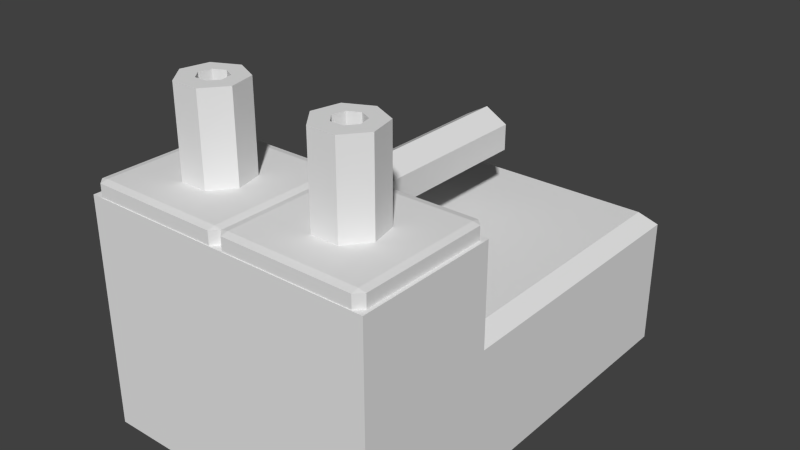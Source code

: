 # Source: transmitter.blend  (saved by Blender 2.68.0; exported with 4.5.12 LTS)
import bpy
from mathutils import Matrix  # noqa: F401  (used for matrix-valued properties, if any)

bpy.ops.wm.read_factory_settings(use_empty=True)
scene = bpy.context.scene
scene.name = 'Scene'

# ---- collections
col_collection_1 = bpy.data.collections.new('Collection 1'); scene.collection.children.link(col_collection_1)

# ---- materials (node trees are filled in below, after node groups)
mat_noneuntitled_003 = bpy.data.materials.new('Noneuntitled.003')
mat_noneuntitled_003.alpha_threshold = 0.0
mat_noneuntitled_003.use_transparent_shadow = False
mat_noneuntitled_003.roughness = 0.5
mat_noneuntitled_003.line_color = (0.0, 0.0, 0.0, 1.0)

# ---- material node trees

# ---- world
world_world = bpy.data.worlds.new('World'); scene.world = world_world
world_world.color = (0.05088, 0.05088, 0.05088)
world_world.use_sun_shadow = False
world_world.sun_shadow_jitter_overblur = 0.0
world_world.cycles.sampling_method = 'MANUAL'
world_world.cycles.sample_map_resolution = 256

# ---- meshes
me_cube = bpy.data.meshes.new('Cube')
me_cube.from_pydata([(0.0, 0.225, 0.295), (0.0, -0.225, 0.295), (0.03897, 0.225, 0.2725), (0.03897, -0.225, 0.2725), (0.03897, 0.225, 0.2275), (0.03897, -0.225, 0.2275), (-3.934e-09, 0.225, 0.205), (-3.934e-09, -0.225, 0.205), (-0.03897, 0.225, 0.2275), (-0.03897, -0.225, 0.2275), (-0.03897, 0.225, 0.2725), (-0.03897, -0.225, 0.2725), (0.2375, -0.1362, 0.25), (0.2375, -0.3612, 0.25), (0.0125, -0.3612, 0.25), (0.0125, -0.1362, 0.25), (0.2375, -0.1362, 0.3), (0.0125, -0.1362, 0.3), (0.0125, -0.3612, 0.3), (0.2375, -0.3612, 0.3), (0.25, -0.1362, 0.2525), (0.25, -0.1362, 0.2975), (0.25, -0.3612, 0.2975), (0.25, -0.3612, 0.2525), (0.2375, -0.3737, 0.2525), (0.2375, -0.3737, 0.2975), (0.0125, -0.3737, 0.2975), (0.0125, -0.3737, 0.2525), (-7.451e-08, -0.3612, 0.2525), (-7.451e-08, -0.3612, 0.2975), (-4.47e-08, -0.1362, 0.2975), (-1.49e-08, -0.1362, 0.2525), (0.2375, -0.1237, 0.2975), (0.2375, -0.1237, 0.2525), (0.0125, -0.1237, 0.2525), (0.0125, -0.1237, 0.2975), (0.1149, -0.2713, 0.45), (0.1142, -0.2713, 0.45), (0.1351, -0.2713, 0.45), (0.1358, -0.2713, 0.45), (0.1016, -0.2556, 0.45), (0.1006, -0.2543, 0.45), (0.1011, -0.2998, 0.45), (0.1489, -0.2998, 0.45), (0.1484, -0.2556, 0.45), (0.1494, -0.2543, 0.45), (0.1052, -0.2344, 0.45), (0.1055, -0.2331, 0.45), (0.07138, -0.2625, 0.45), (0.1149, -0.2713, 0.3), (0.1142, -0.2713, 0.3), (0.1011, -0.2998, 0.3), (0.1351, -0.2713, 0.3), (0.1358, -0.2713, 0.3), (0.1489, -0.2998, 0.3), (0.1786, -0.2625, 0.45), (0.1448, -0.2344, 0.45), (0.1445, -0.2331, 0.45), (0.125, -0.2237, 0.45), (0.082, -0.2159, 0.45), (0.1016, -0.2556, 0.3), (0.1006, -0.2543, 0.3), (0.07138, -0.2625, 0.3), (0.1484, -0.2556, 0.3), (0.1494, -0.2543, 0.3), (0.1786, -0.2625, 0.3), (0.125, -0.1952, 0.45), (0.168, -0.2159, 0.45), (0.1052, -0.2344, 0.3), (0.1055, -0.2331, 0.3), (0.082, -0.2159, 0.3), (0.1448, -0.2344, 0.3), (0.1445, -0.2331, 0.3), (0.168, -0.2159, 0.3), (0.125, -0.1952, 0.3), (0.125, -0.2237, 0.3), (-0.0125, -0.1362, 0.25), (-0.0125, -0.3612, 0.25), (-0.2375, -0.3612, 0.25), (-0.2375, -0.1362, 0.25), (-0.0125, -0.1362, 0.3), (-0.2375, -0.1362, 0.3), (-0.2375, -0.3612, 0.3), (-0.0125, -0.3612, 0.3), (-4.47e-08, -0.1362, 0.2525), (0.0, -0.1362, 0.2975), (-1.192e-07, -0.3612, 0.2975), (-5.215e-08, -0.3612, 0.2525), (-0.0125, -0.3737, 0.2525), (-0.0125, -0.3737, 0.2975), (-0.2375, -0.3737, 0.2975), (-0.2375, -0.3737, 0.2525), (-0.25, -0.3612, 0.2525), (-0.25, -0.3612, 0.2975), (-0.25, -0.1362, 0.2975), (-0.25, -0.1362, 0.2525), (-0.0125, -0.1237, 0.2975), (-0.0125, -0.1237, 0.2525), (-0.2375, -0.1237, 0.2525), (-0.2375, -0.1237, 0.2975), (-0.1351, -0.2713, 0.45), (-0.1358, -0.2713, 0.45), (-0.1149, -0.2713, 0.45), (-0.1142, -0.2713, 0.45), (-0.1484, -0.2556, 0.45), (-0.1494, -0.2543, 0.45), (-0.1489, -0.2998, 0.45), (-0.1011, -0.2998, 0.45), (-0.1016, -0.2556, 0.45), (-0.1006, -0.2543, 0.45), (-0.1448, -0.2344, 0.45), (-0.1445, -0.2331, 0.45), (-0.1786, -0.2625, 0.45), (-0.1351, -0.2713, 0.3), (-0.1358, -0.2713, 0.3), (-0.1489, -0.2998, 0.3), (-0.1149, -0.2713, 0.3), (-0.1142, -0.2713, 0.3), (-0.1011, -0.2998, 0.3), (-0.07138, -0.2625, 0.45), (-0.1052, -0.2344, 0.45), (-0.1055, -0.2331, 0.45), (-0.125, -0.2237, 0.45), (-0.168, -0.2159, 0.45), (-0.1484, -0.2556, 0.3), (-0.1494, -0.2543, 0.3), (-0.1786, -0.2625, 0.3), (-0.1016, -0.2556, 0.3), (-0.1006, -0.2543, 0.3), (-0.07138, -0.2625, 0.3), (-0.125, -0.1952, 0.45), (-0.082, -0.2159, 0.45), (-0.1448, -0.2344, 0.3), (-0.1445, -0.2331, 0.3), (-0.168, -0.2159, 0.3), (-0.1052, -0.2344, 0.3), (-0.1055, -0.2331, 0.3), (-0.082, -0.2159, 0.3), (-0.125, -0.1952, 0.3), (-0.125, -0.2237, 0.3), (-0.2562, -0.375, -0.125), (-0.2562, -0.125, -0.125), (0.2562, -0.125, -0.125), (0.2562, -0.375, -0.125), (-0.2562, -0.375, 0.275), (-0.2562, -0.125, 0.275), (0.2562, -0.125, 0.275), (0.2562, -0.375, 0.275), (-0.2562, -0.125, -0.125), (-0.2562, 0.375, -0.125), (0.2562, 0.375, -0.125), (0.2562, -0.125, -0.125), (-0.2312, -0.125, 0.125), (-0.2562, -0.125, 0.1), (-0.2562, 0.375, 0.1), (-0.2312, 0.35, 0.125), (0.2562, 0.375, 0.1), (0.2312, 0.35, 0.125), (0.2562, -0.125, 0.1), (0.2312, -0.125, 0.125)], [], [(0, 1, 3, 2), (2, 3, 5, 4), (4, 5, 7, 6), (6, 7, 9, 8), (3, 1, 11, 9, 7, 5), (10, 11, 1, 0), (8, 9, 11, 10), (0, 2, 4, 6, 8, 10), (20, 21, 22, 23), (54, 53, 63, 65), (17, 30, 29, 18), (57, 58, 75, 72), (15, 34, 33, 12), (56, 45, 55, 67), (14, 27, 28), (18, 29, 26), (43, 54, 65, 55), (70, 62, 48, 59), (71, 64, 45, 56), (59, 66, 74, 70), (59, 47, 58, 66), (52, 38, 39, 53), (60, 40, 37, 50), (47, 46, 68, 69), (51, 49, 52, 54), (62, 51, 42, 48), (42, 37, 40, 48), (43, 38, 36, 42), (12, 33, 20), (13, 23, 24), (15, 31, 34), (16, 21, 32), (19, 25, 22), (17, 35, 30), (23, 13, 12, 20), (25, 19, 18, 26), (68, 61, 62, 70), (28, 29, 30, 31), (24, 23, 22, 25), (58, 57, 67, 66), (42, 51, 54, 43), (32, 33, 34, 35), (16, 32, 35, 17), (55, 65, 73, 67), (52, 49, 36, 38), (28, 27, 26, 29), (60, 50, 51, 62), (24, 25, 26, 27), (72, 75, 74, 73), (20, 33, 32, 21), (47, 69, 75, 58), (49, 50, 37, 36), (68, 46, 41, 61), (59, 46, 47), (63, 53, 39, 44), (70, 69, 68), (21, 16, 19, 22), (48, 40, 41), (71, 56, 57, 72), (62, 61, 60), (63, 44, 45, 64), (42, 36, 37), (44, 39, 43, 55), (51, 50, 49), (75, 69, 70, 74), (67, 73, 74, 66), (65, 64, 71, 73), (43, 39, 38), (13, 24, 27, 14), (54, 52, 53), (14, 28, 31, 15), (55, 45, 44), (48, 41, 46, 59), (65, 63, 64), (34, 31, 30, 35), (67, 57, 56), (41, 40, 60, 61), (72, 73, 71), (16, 17, 18, 19), (84, 85, 86, 87), (118, 117, 127, 129), (81, 94, 93, 82), (121, 122, 139, 136), (79, 98, 97, 76), (120, 109, 119, 131), (78, 91, 92), (82, 93, 90), (107, 118, 129, 119), (134, 126, 112, 123), (135, 128, 109, 120), (123, 130, 138, 134), (123, 111, 122, 130), (116, 102, 103, 117), (124, 104, 101, 114), (111, 110, 132, 133), (115, 113, 116, 118), (126, 115, 106, 112), (106, 101, 104, 112), (107, 102, 100, 106), (76, 97, 84), (77, 87, 88), (79, 95, 98), (80, 85, 96), (83, 89, 86), (81, 99, 94), (87, 77, 76, 84), (89, 83, 82, 90), (132, 125, 126, 134), (92, 93, 94, 95), (88, 87, 86, 89), (122, 121, 131, 130), (106, 115, 118, 107), (96, 97, 98, 99), (80, 96, 99, 81), (119, 129, 137, 131), (116, 113, 100, 102), (92, 91, 90, 93), (124, 114, 115, 126), (88, 89, 90, 91), (136, 139, 138, 137), (84, 97, 96, 85), (111, 133, 139, 122), (113, 114, 101, 100), (132, 110, 105, 125), (123, 110, 111), (127, 117, 103, 108), (134, 133, 132), (85, 80, 83, 86), (112, 104, 105), (135, 120, 121, 136), (126, 125, 124), (127, 108, 109, 128), (106, 100, 101), (108, 103, 107, 119), (115, 114, 113), (139, 133, 134, 138), (131, 137, 138, 130), (129, 128, 135, 137), (107, 103, 102), (77, 88, 91, 78), (118, 116, 117), (78, 92, 95, 79), (119, 109, 108), (112, 105, 110, 123), (129, 127, 128), (98, 95, 94, 99), (131, 121, 120), (105, 104, 124, 125), (136, 137, 135), (80, 81, 82, 83), (144, 145, 141, 140), (145, 146, 142, 141), (146, 147, 143, 142), (147, 144, 140, 143), (140, 141, 142, 143), (147, 146, 145, 144), (158, 159, 152, 153, 148, 151), (156, 158, 151, 150), (159, 157, 155, 152), (148, 149, 150, 151), (154, 156, 150, 149), (152, 155, 154, 153), (155, 157, 156, 154), (157, 159, 158, 156), (153, 154, 149, 148)])
_uv = me_cube.uv_layers.new(name='UVMap')
_uv.uv.foreach_set('vector', [0.0, 0.0, 0.0, 0.0, 0.0, 0.0, 0.0, 0.0, 0.0, 0.0, 0.0, 0.0, 0.0, 0.0, 0.0, 0.0, 0.0, 0.0, 0.0, 0.0, 0.0, 0.0, 0.0, 0.0, 0.0, 0.0, 0.0, 0.0, 0.0, 0.0, 0.0, 0.0, 0.0, 0.0, 0.0, 0.0, 0.0, 0.0, 0.0, 0.0, 0.0, 0.0, 0.0, 0.0, 0.0, 0.0, 0.0, 0.0, 0.0, 0.0, 0.0, 0.0, 0.0, 0.0, 0.0, 0.0, 0.0, 0.0, 0.0, 0.0, 0.0, 0.0, 0.0, 0.0, 0.0, 0.0, 0.0, 0.0, 0.0, 0.0, 0.0, 0.0, 0.257, 0.98, 0.2486, 0.9801, 0.2485, 0.9477, 0.2569, 0.9477, 0.9272, 0.4969, 0.9237, 0.4922, 0.9253, 0.4888, 0.9311, 0.4888, 0.6868, 0.7341, 0.6868, 0.7318, 0.7288, 0.7319, 0.7288, 0.7342, 0.3651, 0.7868, 0.3624, 0.7868, 0.3623, 0.7588, 0.365, 0.7588, 0.1897, 0.6528, 0.1874, 0.6528, 0.1873, 0.6108, 0.1896, 0.6108, 0.9361, 0.4868, 0.9361, 0.4906, 0.9311, 0.4933, 0.9311, 0.4844, 0.2317, 0.6526, 0.2341, 0.6526, 0.2318, 0.655, 0.7288, 0.7342, 0.7288, 0.7319, 0.7312, 0.7342, 0.2477, 0.8916, 0.2478, 0.9196, 0.2399, 0.9197, 0.2398, 0.8916, 0.06808, 0.9032, 0.07591, 0.9031, 0.076, 0.9311, 0.06817, 0.9312, 0.3652, 0.7588, 0.369, 0.7588, 0.3691, 0.7868, 0.3653, 0.7868, 0.9817, 0.2518, 0.9728, 0.2518, 0.9728, 0.2238, 0.9818, 0.2238, 0.9467, 0.4808, 0.9432, 0.4849, 0.9392, 0.484, 0.9381, 0.4788, 0.9619, 0.9899, 0.9618, 0.9619, 0.9619, 0.9619, 0.962, 0.9899, 0.06384, 0.8677, 0.06393, 0.8957, 0.06018, 0.8957, 0.06009, 0.8677, 0.9974, 0.3233, 0.9976, 0.3233, 0.9977, 0.3513, 0.9975, 0.3513, 0.9185, 0.4988, 0.9198, 0.4931, 0.9235, 0.4922, 0.9272, 0.4969, 0.07591, 0.9031, 0.08412, 0.9031, 0.08421, 0.9311, 0.076, 0.9311, 0.9467, 0.4969, 0.9432, 0.4922, 0.9448, 0.4888, 0.9506, 0.4888, 0.938, 0.4988, 0.9394, 0.4931, 0.9431, 0.4922, 0.9467, 0.4969, 0.1896, 0.6108, 0.1873, 0.6108, 0.1896, 0.6084, 0.2316, 0.6106, 0.2316, 0.6083, 0.234, 0.6106, 0.1897, 0.6528, 0.1897, 0.6551, 0.1874, 0.6528, 0.6867, 0.7761, 0.6867, 0.7785, 0.6843, 0.7761, 0.7287, 0.7763, 0.731, 0.7763, 0.7287, 0.7786, 0.6868, 0.7341, 0.6845, 0.7341, 0.6868, 0.7318, 0.2316, 0.6083, 0.2316, 0.6106, 0.1896, 0.6108, 0.1896, 0.6084, 0.731, 0.7763, 0.7287, 0.7763, 0.7288, 0.7342, 0.7312, 0.7342, 0.9165, 0.4868, 0.9165, 0.4906, 0.9116, 0.4933, 0.9116, 0.4844, 0.636, 0.5118, 0.6276, 0.5118, 0.6275, 0.4713, 0.6359, 0.4713, 0.9762, 0.4957, 0.9762, 0.4988, 0.9678, 0.4988, 0.9678, 0.4957, 0.9392, 0.484, 0.9361, 0.4865, 0.9311, 0.4844, 0.9381, 0.4788, 0.2558, 0.8916, 0.2559, 0.9196, 0.2478, 0.9196, 0.2477, 0.8916, 0.9532, 0.2535, 0.9616, 0.2536, 0.9615, 0.2921, 0.9531, 0.2921, 0.6867, 0.7761, 0.6843, 0.7761, 0.6845, 0.7341, 0.6868, 0.7341, 0.9118, 0.6258, 0.9117, 0.5978, 0.9197, 0.5978, 0.9197, 0.6258, 0.9619, 0.9899, 0.9584, 0.9899, 0.9583, 0.9619, 0.9618, 0.9619, 0.636, 0.5118, 0.636, 0.5146, 0.6276, 0.5147, 0.6276, 0.5118, 0.9168, 0.4908, 0.9197, 0.4931, 0.9185, 0.4988, 0.9116, 0.4933, 0.9762, 0.4957, 0.9678, 0.4957, 0.9677, 0.4575, 0.9761, 0.4575, 0.9237, 0.4849, 0.9197, 0.484, 0.9185, 0.4788, 0.9272, 0.4808, 0.257, 0.98, 0.257, 0.9833, 0.2486, 0.9833, 0.2486, 0.9801, 0.9974, 0.3233, 0.9975, 0.3513, 0.9935, 0.3513, 0.9934, 0.3233, 0.9584, 0.9899, 0.9583, 0.9899, 0.9582, 0.9619, 0.9583, 0.9619, 0.9977, 0.3513, 0.9976, 0.3233, 0.9999, 0.3233, 1.0, 0.3513, 0.9467, 0.4808, 0.9433, 0.4851, 0.9432, 0.4849, 0.9653, 0.9899, 0.962, 0.9899, 0.9619, 0.9619, 0.9652, 0.9619, 0.9116, 0.4844, 0.9165, 0.4865, 0.9165, 0.4868, 0.6867, 0.7785, 0.6867, 0.7761, 0.7287, 0.7763, 0.7287, 0.7786, 0.9506, 0.4888, 0.9448, 0.4888, 0.9449, 0.4885, 0.3652, 0.7588, 0.3653, 0.7868, 0.3651, 0.7868, 0.365, 0.7588, 0.9116, 0.4933, 0.9165, 0.4906, 0.9168, 0.4908, 0.9653, 0.9899, 0.9652, 0.9619, 0.9655, 0.9619, 0.9656, 0.9899, 0.9467, 0.4969, 0.9431, 0.4922, 0.9432, 0.4922, 0.9363, 0.4908, 0.9392, 0.4931, 0.938, 0.4988, 0.9311, 0.4933, 0.9185, 0.4988, 0.9197, 0.4931, 0.9198, 0.4931, 0.9197, 0.484, 0.9165, 0.4865, 0.9116, 0.4844, 0.9185, 0.4788, 0.9197, 0.6258, 0.9197, 0.5978, 0.9278, 0.5977, 0.9278, 0.6257, 0.9311, 0.4888, 0.9254, 0.4885, 0.9238, 0.4851, 0.9272, 0.4808, 0.938, 0.4988, 0.9392, 0.4931, 0.9394, 0.4931, 0.2316, 0.6106, 0.234, 0.6106, 0.2341, 0.6526, 0.2317, 0.6526, 0.9272, 0.4969, 0.9235, 0.4922, 0.9237, 0.4922, 0.2317, 0.6526, 0.2318, 0.655, 0.1897, 0.6551, 0.1897, 0.6528, 0.9311, 0.4933, 0.9361, 0.4906, 0.9363, 0.4908, 0.9506, 0.4888, 0.9449, 0.4885, 0.9433, 0.4851, 0.9467, 0.4808, 0.9311, 0.4888, 0.9253, 0.4888, 0.9254, 0.4885, 0.9615, 0.2921, 0.9614, 0.2952, 0.953, 0.2952, 0.9531, 0.2921, 0.9311, 0.4844, 0.9361, 0.4865, 0.9361, 0.4868, 0.06423, 0.8957, 0.06393, 0.8957, 0.06384, 0.8677, 0.06414, 0.8677, 0.9237, 0.4849, 0.9272, 0.4808, 0.9238, 0.4851, 0.6867, 0.7761, 0.6868, 0.7341, 0.7288, 0.7342, 0.7287, 0.7763, 0.257, 0.98, 0.2486, 0.9801, 0.2485, 0.9477, 0.2569, 0.9477, 0.9272, 0.4969, 0.9237, 0.4922, 0.9253, 0.4888, 0.9311, 0.4888, 0.6868, 0.7341, 0.6868, 0.7318, 0.7288, 0.7319, 0.7288, 0.7342, 0.3651, 0.7868, 0.3624, 0.7868, 0.3623, 0.7588, 0.365, 0.7588, 0.1897, 0.6528, 0.1874, 0.6528, 0.1873, 0.6108, 0.1896, 0.6108, 0.9361, 0.4868, 0.9361, 0.4906, 0.9311, 0.4933, 0.9311, 0.4844, 0.2317, 0.6526, 0.2341, 0.6526, 0.2318, 0.655, 0.7288, 0.7342, 0.7288, 0.7319, 0.7312, 0.7342, 0.2477, 0.8916, 0.2478, 0.9196, 0.2399, 0.9197, 0.2398, 0.8916, 0.06808, 0.9032, 0.07591, 0.9031, 0.076, 0.9311, 0.06817, 0.9312, 0.3652, 0.7588, 0.369, 0.7588, 0.3691, 0.7868, 0.3653, 0.7868, 0.9817, 0.2518, 0.9728, 0.2518, 0.9728, 0.2238, 0.9818, 0.2238, 0.9467, 0.4808, 0.9432, 0.4849, 0.9392, 0.484, 0.9381, 0.4788, 0.9619, 0.9899, 0.9618, 0.9619, 0.9619, 0.9619, 0.962, 0.9899, 0.06384, 0.8677, 0.06393, 0.8957, 0.06018, 0.8957, 0.06009, 0.8677, 0.9974, 0.3233, 0.9976, 0.3233, 0.9977, 0.3513, 0.9975, 0.3513, 0.9185, 0.4988, 0.9198, 0.4931, 0.9235, 0.4922, 0.9272, 0.4969, 0.07591, 0.9031, 0.08412, 0.9031, 0.08421, 0.9311, 0.076, 0.9311, 0.9467, 0.4969, 0.9432, 0.4922, 0.9448, 0.4888, 0.9506, 0.4888, 0.938, 0.4988, 0.9394, 0.4931, 0.9431, 0.4922, 0.9467, 0.4969, 0.1896, 0.6108, 0.1873, 0.6108, 0.1896, 0.6084, 0.2316, 0.6106, 0.2316, 0.6083, 0.234, 0.6106, 0.1897, 0.6528, 0.1897, 0.6551, 0.1874, 0.6528, 0.6867, 0.7761, 0.6867, 0.7785, 0.6843, 0.7761, 0.7287, 0.7763, 0.731, 0.7763, 0.7287, 0.7786, 0.6868, 0.7341, 0.6845, 0.7341, 0.6868, 0.7318, 0.2316, 0.6083, 0.2316, 0.6106, 0.1896, 0.6108, 0.1896, 0.6084, 0.731, 0.7763, 0.7287, 0.7763, 0.7288, 0.7342, 0.7312, 0.7342, 0.9165, 0.4868, 0.9165, 0.4906, 0.9116, 0.4933, 0.9116, 0.4844, 0.636, 0.5118, 0.6276, 0.5118, 0.6275, 0.4713, 0.6359, 0.4713, 0.9762, 0.4957, 0.9762, 0.4988, 0.9678, 0.4988, 0.9678, 0.4957, 0.9392, 0.484, 0.9361, 0.4865, 0.9311, 0.4844, 0.9381, 0.4788, 0.2558, 0.8916, 0.2559, 0.9196, 0.2478, 0.9196, 0.2477, 0.8916, 0.9532, 0.2535, 0.9616, 0.2536, 0.9615, 0.2921, 0.9531, 0.2921, 0.6867, 0.7761, 0.6843, 0.7761, 0.6845, 0.7341, 0.6868, 0.7341, 0.9118, 0.6258, 0.9117, 0.5978, 0.9197, 0.5978, 0.9197, 0.6258, 0.9619, 0.9899, 0.9584, 0.9899, 0.9583, 0.9619, 0.9618, 0.9619, 0.636, 0.5118, 0.636, 0.5146, 0.6276, 0.5147, 0.6276, 0.5118, 0.9168, 0.4908, 0.9197, 0.4931, 0.9185, 0.4988, 0.9116, 0.4933, 0.9762, 0.4957, 0.9678, 0.4957, 0.9677, 0.4575, 0.9761, 0.4575, 0.9237, 0.4849, 0.9197, 0.484, 0.9185, 0.4788, 0.9272, 0.4808, 0.257, 0.98, 0.257, 0.9833, 0.2486, 0.9833, 0.2486, 0.9801, 0.9974, 0.3233, 0.9975, 0.3513, 0.9935, 0.3513, 0.9934, 0.3233, 0.9584, 0.9899, 0.9583, 0.9899, 0.9582, 0.9619, 0.9583, 0.9619, 0.9977, 0.3513, 0.9976, 0.3233, 0.9999, 0.3233, 1.0, 0.3513, 0.9467, 0.4808, 0.9433, 0.4851, 0.9432, 0.4849, 0.9653, 0.9899, 0.962, 0.9899, 0.9619, 0.9619, 0.9652, 0.9619, 0.9116, 0.4844, 0.9165, 0.4865, 0.9165, 0.4868, 0.6867, 0.7785, 0.6867, 0.7761, 0.7287, 0.7763, 0.7287, 0.7786, 0.9506, 0.4888, 0.9448, 0.4888, 0.9449, 0.4885, 0.3652, 0.7588, 0.3653, 0.7868, 0.3651, 0.7868, 0.365, 0.7588, 0.9116, 0.4933, 0.9165, 0.4906, 0.9168, 0.4908, 0.9653, 0.9899, 0.9652, 0.9619, 0.9655, 0.9619, 0.9656, 0.9899, 0.9467, 0.4969, 0.9431, 0.4922, 0.9432, 0.4922, 0.9363, 0.4908, 0.9392, 0.4931, 0.938, 0.4988, 0.9311, 0.4933, 0.9185, 0.4988, 0.9197, 0.4931, 0.9198, 0.4931, 0.9197, 0.484, 0.9165, 0.4865, 0.9116, 0.4844, 0.9185, 0.4788, 0.9197, 0.6258, 0.9197, 0.5978, 0.9278, 0.5977, 0.9278, 0.6257, 0.9311, 0.4888, 0.9254, 0.4885, 0.9238, 0.4851, 0.9272, 0.4808, 0.938, 0.4988, 0.9392, 0.4931, 0.9394, 0.4931, 0.2316, 0.6106, 0.234, 0.6106, 0.2341, 0.6526, 0.2317, 0.6526, 0.9272, 0.4969, 0.9235, 0.4922, 0.9237, 0.4922, 0.2317, 0.6526, 0.2318, 0.655, 0.1897, 0.6551, 0.1897, 0.6528, 0.9311, 0.4933, 0.9361, 0.4906, 0.9363, 0.4908, 0.9506, 0.4888, 0.9449, 0.4885, 0.9433, 0.4851, 0.9467, 0.4808, 0.9311, 0.4888, 0.9253, 0.4888, 0.9254, 0.4885, 0.9615, 0.2921, 0.9614, 0.2952, 0.953, 0.2952, 0.9531, 0.2921, 0.9311, 0.4844, 0.9361, 0.4865, 0.9361, 0.4868, 0.06423, 0.8957, 0.06393, 0.8957, 0.06384, 0.8677, 0.06414, 0.8677, 0.9237, 0.4849, 0.9272, 0.4808, 0.9238, 0.4851, 0.6867, 0.7761, 0.6868, 0.7341, 0.7288, 0.7342, 0.7287, 0.7763, 0.0, 0.0, 0.0, 0.0, 0.0, 0.0, 0.0, 0.0, 0.0, 0.0, 0.0, 0.0, 0.0, 0.0, 0.0, 0.0, 0.0, 0.0, 0.0, 0.0, 0.0, 0.0, 0.0, 0.0, 0.0, 0.0, 0.0, 0.0, 0.0, 0.0, 0.0, 0.0, 0.0, 0.0, 0.0, 0.0, 0.0, 0.0, 0.0, 0.0, 0.0, 0.0, 0.0, 0.0, 0.0, 0.0, 0.0, 0.0, 0.0, 0.0, 0.0, 0.0, 0.0, 0.0, 0.0, 0.0, 0.0, 0.0, 0.0, 0.0, 0.0, 0.0, 0.0, 0.0, 0.0, 0.0, 0.0, 0.0, 0.0, 0.0, 0.0, 0.0, 0.0, 0.0, 0.0, 0.0, 0.0, 0.0, 0.0, 0.0, 0.0, 0.0, 0.0, 0.0, 0.0, 0.0, 0.0, 0.0, 0.0, 0.0, 0.0, 0.0, 0.0, 0.0, 0.0, 0.0, 0.0, 0.0, 0.0, 0.0, 0.0, 0.0, 0.0, 0.0, 0.0, 0.0, 0.0, 0.0, 0.0, 0.0, 0.0, 0.0, 0.0, 0.0, 0.0, 0.0, 0.0, 0.0, 0.0, 0.0, 0.0, 0.0, 0.0, 0.0])
me_cube.materials.append(mat_noneuntitled_003)
me_cube.use_remesh_preserve_volume = False
me_cube.use_remesh_preserve_attributes = False
me_cube.use_mirror_vertex_groups = False
me_cube.update()

# ---- objects
ob_cube = bpy.data.objects.new('Cube', me_cube)

# ---- transforms, parenting, visibility, modifiers, constraints
ob_cube.location = (0.0, 0.0, 0.0)
ob_cube.lineart.crease_threshold = 0.0
_m = ob_cube.modifiers.new('EdgeSplit', 'EDGE_SPLIT')

# ---- collection membership
col_collection_1.objects.link(ob_cube)

# ---- scene / render settings (as saved in the file)
scene.frame_start = 1; scene.frame_end = 250; scene.frame_set(1)
scene.render.engine = 'BLENDER_EEVEE_NEXT'
scene.render.image_settings.color_mode = 'RGB'
scene.render.image_settings.compression = 90
scene.render.resolution_percentage = 50
scene.render.dither_intensity = 0.0
scene.render.bake_margin = 2
scene.render.bake_bias = 0.0
scene.cycles.use_denoising = False
scene.cycles.samples = 10
scene.cycles.sampling_pattern = 'TABULATED_SOBOL'
scene.cycles.light_sampling_threshold = 0.0
scene.cycles.use_adaptive_sampling = False
scene.cycles.use_light_tree = False
scene.cycles.blur_glossy = 0.0
scene.cycles.volume_bounces = 1
scene.cycles.pixel_filter_type = 'GAUSSIAN'
scene.cycles.sample_clamp_indirect = 0.0
scene.view_settings.view_transform = 'Standard'
bpy.context.view_layer.update()

# ---- added for rendering (the .blend has no active camera and no usable light): camera, sun
cam_auto = bpy.data.cameras.new('AutoCamera')
cam_auto.lens = 50.0
cam_auto.sensor_width = 36.0
cam_auto.clip_end = 1000.0
ob_auto_camera = bpy.data.objects.new('AutoCamera', cam_auto)
scene.collection.objects.link(ob_auto_camera)
ob_auto_camera.location = (0.994684, -1.19362, 0.958247)
ob_auto_camera.rotation_euler = (1.09748, -7.21219e-08, 0.694738)
scene.camera = ob_auto_camera
light_auto_sun = bpy.data.lights.new('AutoSun', 'SUN')
light_auto_sun.energy = 3.0
light_auto_sun.angle = 0.0523599
ob_auto_sun = bpy.data.objects.new('AutoSun', light_auto_sun)
scene.collection.objects.link(ob_auto_sun)
ob_auto_sun.rotation_euler = (0.872665, 0.174533, 0.523599)
bpy.context.view_layer.update()

